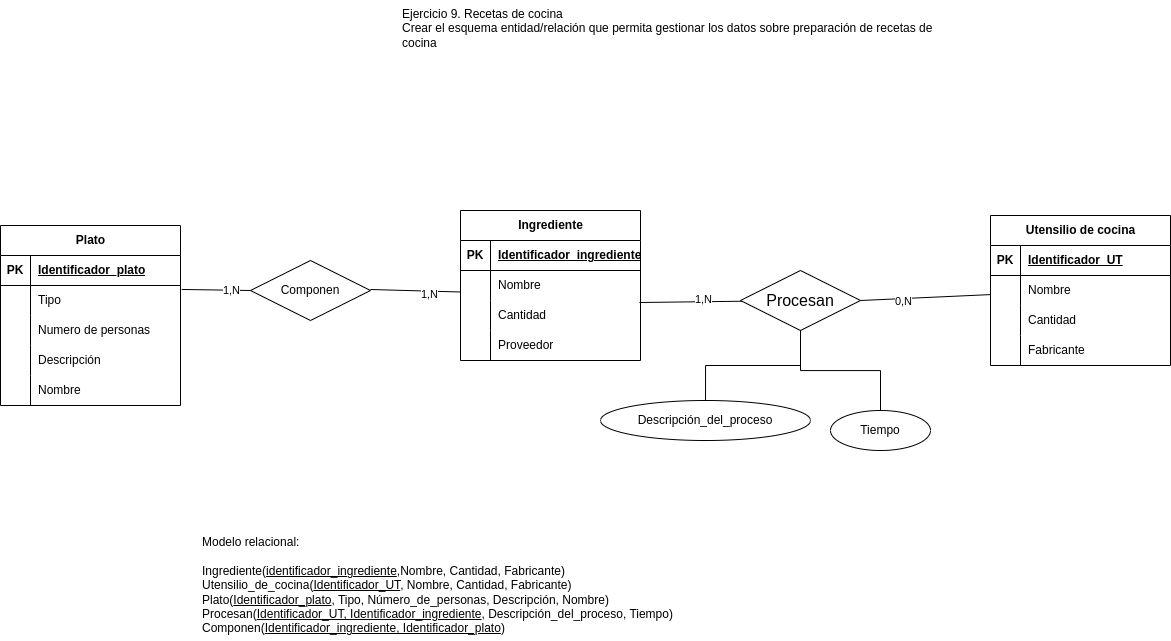

The diagram above was exported from draw.io. Its source (the exported page's mxGraphModel, read from the mxfile embedded in the PNG):
<mxGraphModel dx="2762" dy="2173" grid="1" gridSize="10" guides="1" tooltips="1" connect="1" arrows="1" fold="1" page="1" pageScale="1" pageWidth="850" pageHeight="1100" math="0" shadow="0">
  <root>
    <mxCell id="0" />
    <mxCell id="1" parent="0" />
    <mxCell id="pnl63K2gYSRgU_bxeN3m-1" value="Plato" style="shape=table;startSize=30;container=1;collapsible=1;childLayout=tableLayout;fixedRows=1;rowLines=0;fontStyle=1;align=center;resizeLast=1;html=1;" parent="1" vertex="1">
      <mxGeometry x="-450" y="-585" width="180" height="180" as="geometry" />
    </mxCell>
    <mxCell id="pnl63K2gYSRgU_bxeN3m-2" value="" style="shape=tableRow;horizontal=0;startSize=0;swimlaneHead=0;swimlaneBody=0;fillColor=none;collapsible=0;dropTarget=0;points=[[0,0.5],[1,0.5]];portConstraint=eastwest;top=0;left=0;right=0;bottom=1;" parent="pnl63K2gYSRgU_bxeN3m-1" vertex="1">
      <mxGeometry y="30" width="180" height="30" as="geometry" />
    </mxCell>
    <mxCell id="pnl63K2gYSRgU_bxeN3m-3" value="PK" style="shape=partialRectangle;connectable=0;fillColor=none;top=0;left=0;bottom=0;right=0;fontStyle=1;overflow=hidden;whiteSpace=wrap;html=1;" parent="pnl63K2gYSRgU_bxeN3m-2" vertex="1">
      <mxGeometry width="30" height="30" as="geometry">
        <mxRectangle width="30" height="30" as="alternateBounds" />
      </mxGeometry>
    </mxCell>
    <mxCell id="pnl63K2gYSRgU_bxeN3m-4" value="Identificador_plato" style="shape=partialRectangle;connectable=0;fillColor=none;top=0;left=0;bottom=0;right=0;align=left;spacingLeft=6;fontStyle=5;overflow=hidden;whiteSpace=wrap;html=1;" parent="pnl63K2gYSRgU_bxeN3m-2" vertex="1">
      <mxGeometry x="30" width="150" height="30" as="geometry">
        <mxRectangle width="150" height="30" as="alternateBounds" />
      </mxGeometry>
    </mxCell>
    <mxCell id="pnl63K2gYSRgU_bxeN3m-5" value="" style="shape=tableRow;horizontal=0;startSize=0;swimlaneHead=0;swimlaneBody=0;fillColor=none;collapsible=0;dropTarget=0;points=[[0,0.5],[1,0.5]];portConstraint=eastwest;top=0;left=0;right=0;bottom=0;" parent="pnl63K2gYSRgU_bxeN3m-1" vertex="1">
      <mxGeometry y="60" width="180" height="30" as="geometry" />
    </mxCell>
    <mxCell id="pnl63K2gYSRgU_bxeN3m-6" value="" style="shape=partialRectangle;connectable=0;fillColor=none;top=0;left=0;bottom=0;right=0;editable=1;overflow=hidden;whiteSpace=wrap;html=1;" parent="pnl63K2gYSRgU_bxeN3m-5" vertex="1">
      <mxGeometry width="30" height="30" as="geometry">
        <mxRectangle width="30" height="30" as="alternateBounds" />
      </mxGeometry>
    </mxCell>
    <mxCell id="pnl63K2gYSRgU_bxeN3m-7" value="Tipo" style="shape=partialRectangle;connectable=0;fillColor=none;top=0;left=0;bottom=0;right=0;align=left;spacingLeft=6;overflow=hidden;whiteSpace=wrap;html=1;" parent="pnl63K2gYSRgU_bxeN3m-5" vertex="1">
      <mxGeometry x="30" width="150" height="30" as="geometry">
        <mxRectangle width="150" height="30" as="alternateBounds" />
      </mxGeometry>
    </mxCell>
    <mxCell id="pnl63K2gYSRgU_bxeN3m-8" value="" style="shape=tableRow;horizontal=0;startSize=0;swimlaneHead=0;swimlaneBody=0;fillColor=none;collapsible=0;dropTarget=0;points=[[0,0.5],[1,0.5]];portConstraint=eastwest;top=0;left=0;right=0;bottom=0;" parent="pnl63K2gYSRgU_bxeN3m-1" vertex="1">
      <mxGeometry y="90" width="180" height="30" as="geometry" />
    </mxCell>
    <mxCell id="pnl63K2gYSRgU_bxeN3m-9" value="" style="shape=partialRectangle;connectable=0;fillColor=none;top=0;left=0;bottom=0;right=0;editable=1;overflow=hidden;whiteSpace=wrap;html=1;" parent="pnl63K2gYSRgU_bxeN3m-8" vertex="1">
      <mxGeometry width="30" height="30" as="geometry">
        <mxRectangle width="30" height="30" as="alternateBounds" />
      </mxGeometry>
    </mxCell>
    <mxCell id="pnl63K2gYSRgU_bxeN3m-10" value="Numero de personas" style="shape=partialRectangle;connectable=0;fillColor=none;top=0;left=0;bottom=0;right=0;align=left;spacingLeft=6;overflow=hidden;whiteSpace=wrap;html=1;" parent="pnl63K2gYSRgU_bxeN3m-8" vertex="1">
      <mxGeometry x="30" width="150" height="30" as="geometry">
        <mxRectangle width="150" height="30" as="alternateBounds" />
      </mxGeometry>
    </mxCell>
    <mxCell id="C6Ee5K4iD9tcc7pvm4vV-2" value="" style="shape=tableRow;horizontal=0;startSize=0;swimlaneHead=0;swimlaneBody=0;fillColor=none;collapsible=0;dropTarget=0;points=[[0,0.5],[1,0.5]];portConstraint=eastwest;top=0;left=0;right=0;bottom=0;" vertex="1" parent="pnl63K2gYSRgU_bxeN3m-1">
      <mxGeometry y="120" width="180" height="30" as="geometry" />
    </mxCell>
    <mxCell id="C6Ee5K4iD9tcc7pvm4vV-3" value="" style="shape=partialRectangle;connectable=0;fillColor=none;top=0;left=0;bottom=0;right=0;editable=1;overflow=hidden;whiteSpace=wrap;html=1;" vertex="1" parent="C6Ee5K4iD9tcc7pvm4vV-2">
      <mxGeometry width="30" height="30" as="geometry">
        <mxRectangle width="30" height="30" as="alternateBounds" />
      </mxGeometry>
    </mxCell>
    <mxCell id="C6Ee5K4iD9tcc7pvm4vV-4" value="Descripción" style="shape=partialRectangle;connectable=0;fillColor=none;top=0;left=0;bottom=0;right=0;align=left;spacingLeft=6;overflow=hidden;whiteSpace=wrap;html=1;" vertex="1" parent="C6Ee5K4iD9tcc7pvm4vV-2">
      <mxGeometry x="30" width="150" height="30" as="geometry">
        <mxRectangle width="150" height="30" as="alternateBounds" />
      </mxGeometry>
    </mxCell>
    <mxCell id="C6Ee5K4iD9tcc7pvm4vV-6" value="" style="shape=tableRow;horizontal=0;startSize=0;swimlaneHead=0;swimlaneBody=0;fillColor=none;collapsible=0;dropTarget=0;points=[[0,0.5],[1,0.5]];portConstraint=eastwest;top=0;left=0;right=0;bottom=0;" vertex="1" parent="pnl63K2gYSRgU_bxeN3m-1">
      <mxGeometry y="150" width="180" height="30" as="geometry" />
    </mxCell>
    <mxCell id="C6Ee5K4iD9tcc7pvm4vV-7" value="" style="shape=partialRectangle;connectable=0;fillColor=none;top=0;left=0;bottom=0;right=0;editable=1;overflow=hidden;whiteSpace=wrap;html=1;" vertex="1" parent="C6Ee5K4iD9tcc7pvm4vV-6">
      <mxGeometry width="30" height="30" as="geometry">
        <mxRectangle width="30" height="30" as="alternateBounds" />
      </mxGeometry>
    </mxCell>
    <mxCell id="C6Ee5K4iD9tcc7pvm4vV-8" value="Nombre" style="shape=partialRectangle;connectable=0;fillColor=none;top=0;left=0;bottom=0;right=0;align=left;spacingLeft=6;overflow=hidden;whiteSpace=wrap;html=1;" vertex="1" parent="C6Ee5K4iD9tcc7pvm4vV-6">
      <mxGeometry x="30" width="150" height="30" as="geometry">
        <mxRectangle width="150" height="30" as="alternateBounds" />
      </mxGeometry>
    </mxCell>
    <mxCell id="z5ywBvDTs9drmDrElChn-3" style="edgeStyle=none;curved=1;rounded=0;orthogonalLoop=1;jettySize=auto;html=1;fontSize=12;startSize=8;endSize=8;entryX=1;entryY=0.5;entryDx=0;entryDy=0;endArrow=none;endFill=0;" parent="1" source="pnl63K2gYSRgU_bxeN3m-11" target="z5ywBvDTs9drmDrElChn-2" edge="1">
      <mxGeometry relative="1" as="geometry">
        <mxPoint x="370" y="-530" as="targetPoint" />
      </mxGeometry>
    </mxCell>
    <mxCell id="pnl63K2gYSRgU_bxeN3m-77" value="0,N" style="edgeLabel;html=1;align=center;verticalAlign=middle;resizable=0;points=[];" parent="z5ywBvDTs9drmDrElChn-3" connectable="0" vertex="1">
      <mxGeometry x="0.4229" y="2" relative="1" as="geometry">
        <mxPoint x="4" as="offset" />
      </mxGeometry>
    </mxCell>
    <mxCell id="pnl63K2gYSRgU_bxeN3m-11" value="Utensilio de cocina" style="shape=table;startSize=30;container=1;collapsible=1;childLayout=tableLayout;fixedRows=1;rowLines=0;fontStyle=1;align=center;resizeLast=1;html=1;" parent="1" vertex="1">
      <mxGeometry x="540" y="-595" width="180" height="150" as="geometry" />
    </mxCell>
    <mxCell id="pnl63K2gYSRgU_bxeN3m-12" value="" style="shape=tableRow;horizontal=0;startSize=0;swimlaneHead=0;swimlaneBody=0;fillColor=none;collapsible=0;dropTarget=0;points=[[0,0.5],[1,0.5]];portConstraint=eastwest;top=0;left=0;right=0;bottom=1;" parent="pnl63K2gYSRgU_bxeN3m-11" vertex="1">
      <mxGeometry y="30" width="180" height="30" as="geometry" />
    </mxCell>
    <mxCell id="pnl63K2gYSRgU_bxeN3m-13" value="PK" style="shape=partialRectangle;connectable=0;fillColor=none;top=0;left=0;bottom=0;right=0;fontStyle=1;overflow=hidden;whiteSpace=wrap;html=1;" parent="pnl63K2gYSRgU_bxeN3m-12" vertex="1">
      <mxGeometry width="30" height="30" as="geometry">
        <mxRectangle width="30" height="30" as="alternateBounds" />
      </mxGeometry>
    </mxCell>
    <mxCell id="pnl63K2gYSRgU_bxeN3m-14" value="Identificador_UT" style="shape=partialRectangle;connectable=0;fillColor=none;top=0;left=0;bottom=0;right=0;align=left;spacingLeft=6;fontStyle=5;overflow=hidden;whiteSpace=wrap;html=1;" parent="pnl63K2gYSRgU_bxeN3m-12" vertex="1">
      <mxGeometry x="30" width="150" height="30" as="geometry">
        <mxRectangle width="150" height="30" as="alternateBounds" />
      </mxGeometry>
    </mxCell>
    <mxCell id="pnl63K2gYSRgU_bxeN3m-15" value="" style="shape=tableRow;horizontal=0;startSize=0;swimlaneHead=0;swimlaneBody=0;fillColor=none;collapsible=0;dropTarget=0;points=[[0,0.5],[1,0.5]];portConstraint=eastwest;top=0;left=0;right=0;bottom=0;" parent="pnl63K2gYSRgU_bxeN3m-11" vertex="1">
      <mxGeometry y="60" width="180" height="30" as="geometry" />
    </mxCell>
    <mxCell id="pnl63K2gYSRgU_bxeN3m-16" value="" style="shape=partialRectangle;connectable=0;fillColor=none;top=0;left=0;bottom=0;right=0;editable=1;overflow=hidden;whiteSpace=wrap;html=1;" parent="pnl63K2gYSRgU_bxeN3m-15" vertex="1">
      <mxGeometry width="30" height="30" as="geometry">
        <mxRectangle width="30" height="30" as="alternateBounds" />
      </mxGeometry>
    </mxCell>
    <mxCell id="pnl63K2gYSRgU_bxeN3m-17" value="Nombre" style="shape=partialRectangle;connectable=0;fillColor=none;top=0;left=0;bottom=0;right=0;align=left;spacingLeft=6;overflow=hidden;whiteSpace=wrap;html=1;" parent="pnl63K2gYSRgU_bxeN3m-15" vertex="1">
      <mxGeometry x="30" width="150" height="30" as="geometry">
        <mxRectangle width="150" height="30" as="alternateBounds" />
      </mxGeometry>
    </mxCell>
    <mxCell id="pnl63K2gYSRgU_bxeN3m-18" value="" style="shape=tableRow;horizontal=0;startSize=0;swimlaneHead=0;swimlaneBody=0;fillColor=none;collapsible=0;dropTarget=0;points=[[0,0.5],[1,0.5]];portConstraint=eastwest;top=0;left=0;right=0;bottom=0;" parent="pnl63K2gYSRgU_bxeN3m-11" vertex="1">
      <mxGeometry y="90" width="180" height="30" as="geometry" />
    </mxCell>
    <mxCell id="pnl63K2gYSRgU_bxeN3m-19" value="" style="shape=partialRectangle;connectable=0;fillColor=none;top=0;left=0;bottom=0;right=0;editable=1;overflow=hidden;whiteSpace=wrap;html=1;" parent="pnl63K2gYSRgU_bxeN3m-18" vertex="1">
      <mxGeometry width="30" height="30" as="geometry">
        <mxRectangle width="30" height="30" as="alternateBounds" />
      </mxGeometry>
    </mxCell>
    <mxCell id="pnl63K2gYSRgU_bxeN3m-20" value="Cantidad" style="shape=partialRectangle;connectable=0;fillColor=none;top=0;left=0;bottom=0;right=0;align=left;spacingLeft=6;overflow=hidden;whiteSpace=wrap;html=1;" parent="pnl63K2gYSRgU_bxeN3m-18" vertex="1">
      <mxGeometry x="30" width="150" height="30" as="geometry">
        <mxRectangle width="150" height="30" as="alternateBounds" />
      </mxGeometry>
    </mxCell>
    <mxCell id="pnl63K2gYSRgU_bxeN3m-21" value="" style="shape=tableRow;horizontal=0;startSize=0;swimlaneHead=0;swimlaneBody=0;fillColor=none;collapsible=0;dropTarget=0;points=[[0,0.5],[1,0.5]];portConstraint=eastwest;top=0;left=0;right=0;bottom=0;" parent="pnl63K2gYSRgU_bxeN3m-11" vertex="1">
      <mxGeometry y="120" width="180" height="30" as="geometry" />
    </mxCell>
    <mxCell id="pnl63K2gYSRgU_bxeN3m-22" value="" style="shape=partialRectangle;connectable=0;fillColor=none;top=0;left=0;bottom=0;right=0;editable=1;overflow=hidden;whiteSpace=wrap;html=1;" parent="pnl63K2gYSRgU_bxeN3m-21" vertex="1">
      <mxGeometry width="30" height="30" as="geometry">
        <mxRectangle width="30" height="30" as="alternateBounds" />
      </mxGeometry>
    </mxCell>
    <mxCell id="pnl63K2gYSRgU_bxeN3m-23" value="Fabricante" style="shape=partialRectangle;connectable=0;fillColor=none;top=0;left=0;bottom=0;right=0;align=left;spacingLeft=6;overflow=hidden;whiteSpace=wrap;html=1;" parent="pnl63K2gYSRgU_bxeN3m-21" vertex="1">
      <mxGeometry x="30" width="150" height="30" as="geometry">
        <mxRectangle width="150" height="30" as="alternateBounds" />
      </mxGeometry>
    </mxCell>
    <mxCell id="pnl63K2gYSRgU_bxeN3m-24" value="Componen" style="shape=rhombus;perimeter=rhombusPerimeter;whiteSpace=wrap;html=1;align=center;" parent="1" vertex="1">
      <mxGeometry x="-200" y="-550" width="120" height="60" as="geometry" />
    </mxCell>
    <mxCell id="pnl63K2gYSRgU_bxeN3m-39" value="Ingrediente" style="shape=table;startSize=30;container=1;collapsible=1;childLayout=tableLayout;fixedRows=1;rowLines=0;fontStyle=1;align=center;resizeLast=1;html=1;" parent="1" vertex="1">
      <mxGeometry x="10" y="-600" width="180" height="150" as="geometry" />
    </mxCell>
    <mxCell id="pnl63K2gYSRgU_bxeN3m-40" value="" style="shape=tableRow;horizontal=0;startSize=0;swimlaneHead=0;swimlaneBody=0;fillColor=none;collapsible=0;dropTarget=0;points=[[0,0.5],[1,0.5]];portConstraint=eastwest;top=0;left=0;right=0;bottom=1;" parent="pnl63K2gYSRgU_bxeN3m-39" vertex="1">
      <mxGeometry y="30" width="180" height="30" as="geometry" />
    </mxCell>
    <mxCell id="pnl63K2gYSRgU_bxeN3m-41" value="PK" style="shape=partialRectangle;connectable=0;fillColor=none;top=0;left=0;bottom=0;right=0;fontStyle=1;overflow=hidden;whiteSpace=wrap;html=1;" parent="pnl63K2gYSRgU_bxeN3m-40" vertex="1">
      <mxGeometry width="30" height="30" as="geometry">
        <mxRectangle width="30" height="30" as="alternateBounds" />
      </mxGeometry>
    </mxCell>
    <mxCell id="pnl63K2gYSRgU_bxeN3m-42" value="Identificador_ingrediente" style="shape=partialRectangle;connectable=0;fillColor=none;top=0;left=0;bottom=0;right=0;align=left;spacingLeft=6;fontStyle=5;overflow=hidden;whiteSpace=wrap;html=1;" parent="pnl63K2gYSRgU_bxeN3m-40" vertex="1">
      <mxGeometry x="30" width="150" height="30" as="geometry">
        <mxRectangle width="150" height="30" as="alternateBounds" />
      </mxGeometry>
    </mxCell>
    <mxCell id="pnl63K2gYSRgU_bxeN3m-43" value="" style="shape=tableRow;horizontal=0;startSize=0;swimlaneHead=0;swimlaneBody=0;fillColor=none;collapsible=0;dropTarget=0;points=[[0,0.5],[1,0.5]];portConstraint=eastwest;top=0;left=0;right=0;bottom=0;" parent="pnl63K2gYSRgU_bxeN3m-39" vertex="1">
      <mxGeometry y="60" width="180" height="30" as="geometry" />
    </mxCell>
    <mxCell id="pnl63K2gYSRgU_bxeN3m-44" value="" style="shape=partialRectangle;connectable=0;fillColor=none;top=0;left=0;bottom=0;right=0;editable=1;overflow=hidden;whiteSpace=wrap;html=1;" parent="pnl63K2gYSRgU_bxeN3m-43" vertex="1">
      <mxGeometry width="30" height="30" as="geometry">
        <mxRectangle width="30" height="30" as="alternateBounds" />
      </mxGeometry>
    </mxCell>
    <mxCell id="pnl63K2gYSRgU_bxeN3m-45" value="Nombre" style="shape=partialRectangle;connectable=0;fillColor=none;top=0;left=0;bottom=0;right=0;align=left;spacingLeft=6;overflow=hidden;whiteSpace=wrap;html=1;" parent="pnl63K2gYSRgU_bxeN3m-43" vertex="1">
      <mxGeometry x="30" width="150" height="30" as="geometry">
        <mxRectangle width="150" height="30" as="alternateBounds" />
      </mxGeometry>
    </mxCell>
    <mxCell id="pnl63K2gYSRgU_bxeN3m-46" value="" style="shape=tableRow;horizontal=0;startSize=0;swimlaneHead=0;swimlaneBody=0;fillColor=none;collapsible=0;dropTarget=0;points=[[0,0.5],[1,0.5]];portConstraint=eastwest;top=0;left=0;right=0;bottom=0;" parent="pnl63K2gYSRgU_bxeN3m-39" vertex="1">
      <mxGeometry y="90" width="180" height="30" as="geometry" />
    </mxCell>
    <mxCell id="pnl63K2gYSRgU_bxeN3m-47" value="" style="shape=partialRectangle;connectable=0;fillColor=none;top=0;left=0;bottom=0;right=0;editable=1;overflow=hidden;whiteSpace=wrap;html=1;" parent="pnl63K2gYSRgU_bxeN3m-46" vertex="1">
      <mxGeometry width="30" height="30" as="geometry">
        <mxRectangle width="30" height="30" as="alternateBounds" />
      </mxGeometry>
    </mxCell>
    <mxCell id="pnl63K2gYSRgU_bxeN3m-48" value="Cantidad" style="shape=partialRectangle;connectable=0;fillColor=none;top=0;left=0;bottom=0;right=0;align=left;spacingLeft=6;overflow=hidden;whiteSpace=wrap;html=1;" parent="pnl63K2gYSRgU_bxeN3m-46" vertex="1">
      <mxGeometry x="30" width="150" height="30" as="geometry">
        <mxRectangle width="150" height="30" as="alternateBounds" />
      </mxGeometry>
    </mxCell>
    <mxCell id="pnl63K2gYSRgU_bxeN3m-49" value="" style="shape=tableRow;horizontal=0;startSize=0;swimlaneHead=0;swimlaneBody=0;fillColor=none;collapsible=0;dropTarget=0;points=[[0,0.5],[1,0.5]];portConstraint=eastwest;top=0;left=0;right=0;bottom=0;" parent="pnl63K2gYSRgU_bxeN3m-39" vertex="1">
      <mxGeometry y="120" width="180" height="30" as="geometry" />
    </mxCell>
    <mxCell id="pnl63K2gYSRgU_bxeN3m-50" value="" style="shape=partialRectangle;connectable=0;fillColor=none;top=0;left=0;bottom=0;right=0;editable=1;overflow=hidden;whiteSpace=wrap;html=1;" parent="pnl63K2gYSRgU_bxeN3m-49" vertex="1">
      <mxGeometry width="30" height="30" as="geometry">
        <mxRectangle width="30" height="30" as="alternateBounds" />
      </mxGeometry>
    </mxCell>
    <mxCell id="pnl63K2gYSRgU_bxeN3m-51" value="Proveedor" style="shape=partialRectangle;connectable=0;fillColor=none;top=0;left=0;bottom=0;right=0;align=left;spacingLeft=6;overflow=hidden;whiteSpace=wrap;html=1;" parent="pnl63K2gYSRgU_bxeN3m-49" vertex="1">
      <mxGeometry x="30" width="150" height="30" as="geometry">
        <mxRectangle width="150" height="30" as="alternateBounds" />
      </mxGeometry>
    </mxCell>
    <mxCell id="pnl63K2gYSRgU_bxeN3m-71" value="" style="endArrow=none;html=1;rounded=0;exitX=0;exitY=0.5;exitDx=0;exitDy=0;endFill=0;" parent="1" edge="1">
      <mxGeometry width="50" height="50" relative="1" as="geometry">
        <mxPoint x="10" y="-518.5" as="sourcePoint" />
        <mxPoint x="-80" y="-521" as="targetPoint" />
      </mxGeometry>
    </mxCell>
    <mxCell id="pnl63K2gYSRgU_bxeN3m-72" value="1,N" style="edgeLabel;html=1;align=center;verticalAlign=middle;resizable=0;points=[];" parent="pnl63K2gYSRgU_bxeN3m-71" connectable="0" vertex="1">
      <mxGeometry x="-0.2979" y="3" relative="1" as="geometry">
        <mxPoint as="offset" />
      </mxGeometry>
    </mxCell>
    <mxCell id="pnl63K2gYSRgU_bxeN3m-73" value="" style="endArrow=none;html=1;rounded=0;exitX=0;exitY=0.5;exitDx=0;exitDy=0;entryX=1.007;entryY=0.132;entryDx=0;entryDy=0;entryPerimeter=0;endFill=0;" parent="1" source="pnl63K2gYSRgU_bxeN3m-24" target="pnl63K2gYSRgU_bxeN3m-5" edge="1">
      <mxGeometry width="50" height="50" relative="1" as="geometry">
        <mxPoint x="-200" y="-518.75" as="sourcePoint" />
        <mxPoint x="-290" y="-521.25" as="targetPoint" />
      </mxGeometry>
    </mxCell>
    <mxCell id="pnl63K2gYSRgU_bxeN3m-74" value="1,N" style="edgeLabel;html=1;align=center;verticalAlign=middle;resizable=0;points=[];" parent="pnl63K2gYSRgU_bxeN3m-73" connectable="0" vertex="1">
      <mxGeometry x="-0.4182" relative="1" as="geometry">
        <mxPoint as="offset" />
      </mxGeometry>
    </mxCell>
    <mxCell id="z5ywBvDTs9drmDrElChn-4" style="edgeStyle=none;curved=1;rounded=0;orthogonalLoop=1;jettySize=auto;html=1;fontSize=12;startSize=8;endSize=8;entryX=0.994;entryY=0.067;entryDx=0;entryDy=0;entryPerimeter=0;endArrow=none;endFill=0;" parent="1" source="z5ywBvDTs9drmDrElChn-2" target="pnl63K2gYSRgU_bxeN3m-46" edge="1">
      <mxGeometry relative="1" as="geometry" />
    </mxCell>
    <mxCell id="pnl63K2gYSRgU_bxeN3m-79" value="1,N" style="edgeLabel;html=1;align=center;verticalAlign=middle;resizable=0;points=[];" parent="z5ywBvDTs9drmDrElChn-4" connectable="0" vertex="1">
      <mxGeometry x="-0.2413" y="-3" relative="1" as="geometry">
        <mxPoint as="offset" />
      </mxGeometry>
    </mxCell>
    <mxCell id="z5ywBvDTs9drmDrElChn-2" value="Procesan" style="shape=rhombus;perimeter=rhombusPerimeter;whiteSpace=wrap;html=1;align=center;fontSize=16;" parent="1" vertex="1">
      <mxGeometry x="290" y="-540" width="120" height="60" as="geometry" />
    </mxCell>
    <mxCell id="8pFnyxWzjRKcsZmM7TCm-1" value="Modelo relacional:&lt;br&gt;&lt;br&gt;Ingrediente(&lt;u&gt;identificador_ingrediente&lt;/u&gt;,Nombre, Cantidad, Fabricante)&lt;br&gt;Utensilio_de_cocina(&lt;u&gt;Identificador_UT&lt;/u&gt;, Nombre, Cantidad, Fabricante)&lt;br&gt;Plato(&lt;u&gt;Identificador_plato&lt;/u&gt;, Tipo, Número_de_personas, Descripción, Nombre)&lt;br&gt;Procesan(&lt;u&gt;Identificador_UT, Identificador_ingrediente&lt;/u&gt;, Descripción_del_proceso, Tiempo)&lt;br&gt;Componen(&lt;u&gt;Identificador_ingrediente, Identificador_plato&lt;/u&gt;)" style="text;html=1;strokeColor=none;fillColor=none;align=left;verticalAlign=middle;whiteSpace=wrap;rounded=0;" parent="1" vertex="1">
      <mxGeometry x="-250" y="-280" width="520" height="110" as="geometry" />
    </mxCell>
    <mxCell id="8pFnyxWzjRKcsZmM7TCm-4" style="edgeStyle=orthogonalEdgeStyle;rounded=0;orthogonalLoop=1;jettySize=auto;html=1;exitX=0.5;exitY=0;exitDx=0;exitDy=0;entryX=0.5;entryY=1;entryDx=0;entryDy=0;endArrow=none;endFill=0;" parent="1" source="8pFnyxWzjRKcsZmM7TCm-2" target="z5ywBvDTs9drmDrElChn-2" edge="1">
      <mxGeometry relative="1" as="geometry" />
    </mxCell>
    <mxCell id="8pFnyxWzjRKcsZmM7TCm-2" value="Descripción_del_proceso" style="ellipse;whiteSpace=wrap;html=1;align=center;" parent="1" vertex="1">
      <mxGeometry x="150" y="-410" width="210" height="40" as="geometry" />
    </mxCell>
    <mxCell id="8pFnyxWzjRKcsZmM7TCm-5" style="edgeStyle=orthogonalEdgeStyle;rounded=0;orthogonalLoop=1;jettySize=auto;html=1;exitX=0.5;exitY=0;exitDx=0;exitDy=0;endArrow=none;endFill=0;" parent="1" source="8pFnyxWzjRKcsZmM7TCm-3" edge="1">
      <mxGeometry relative="1" as="geometry">
        <mxPoint x="350" y="-480" as="targetPoint" />
      </mxGeometry>
    </mxCell>
    <mxCell id="8pFnyxWzjRKcsZmM7TCm-3" value="Tiempo" style="ellipse;whiteSpace=wrap;html=1;align=center;" parent="1" vertex="1">
      <mxGeometry x="380" y="-400" width="100" height="40" as="geometry" />
    </mxCell>
    <mxCell id="C6Ee5K4iD9tcc7pvm4vV-5" value="Ejercicio 9. Recetas de cocina&lt;br&gt;Crear el esquema entidad/relación que permita gestionar los datos sobre preparación de recetas de&lt;br&gt;cocina" style="text;whiteSpace=wrap;html=1;" vertex="1" parent="1">
      <mxGeometry x="-50" y="-810" width="560" height="80" as="geometry" />
    </mxCell>
  </root>
</mxGraphModel>